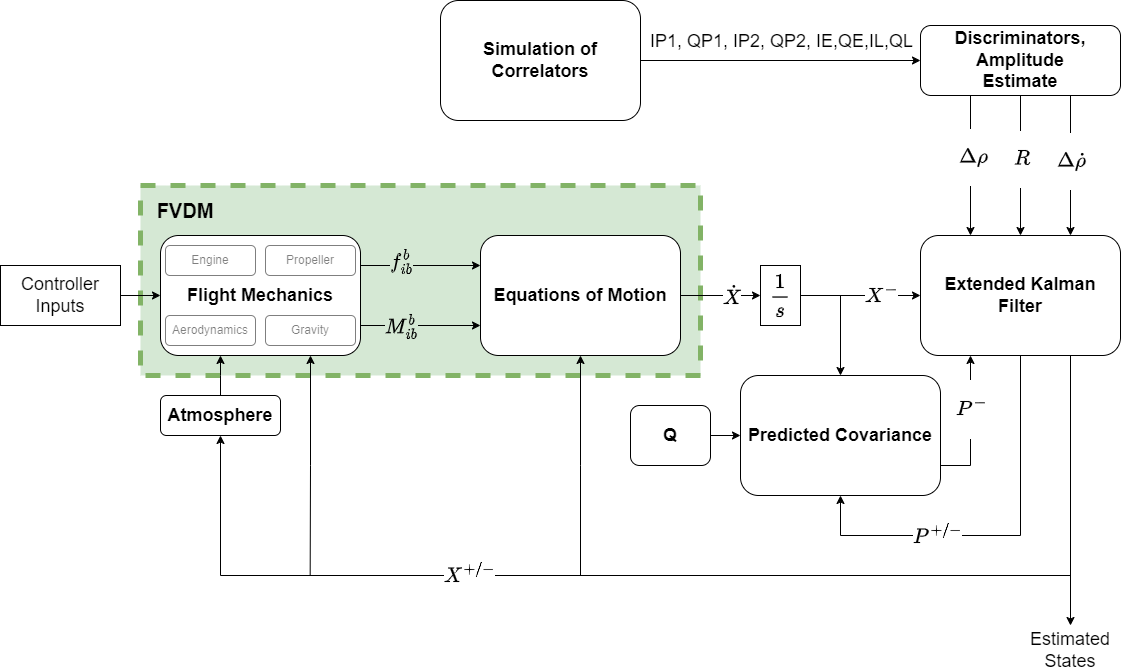

The diagram above was exported from draw.io. Its source (the exported page's mxGraphModel, read from the mxfile embedded in the PNG):
<mxGraphModel dx="2518" dy="948" grid="1" gridSize="10" guides="1" tooltips="1" connect="1" arrows="1" fold="1" page="1" pageScale="1" pageWidth="1100" pageHeight="850" math="1" shadow="0">
  <root>
    <mxCell id="0" />
    <mxCell id="1" parent="0" />
    <mxCell id="sp7Hjpwp1FPvqnLl7A5d-16" value="" style="rounded=0;whiteSpace=wrap;html=1;labelBackgroundColor=default;points=[[0,0,0,0,0],[0,0.25,0,0,0],[0,0.5,0,0,0],[0,0.75,0,0,0],[0,1,0,0,0],[0.25,0,0,0,0],[0.25,1,0,0,0],[0.5,0,0,0,0],[0.5,1,0,0,0],[0.75,0,0,0,0],[0.75,1,0,0,0],[0.76,0.75,0,0,0],[1,0,0,0,0],[1,0.25,0,0,0],[1,0.5,0,0,0],[1,0.75,0,0,0]];dashed=1;strokeWidth=5;fillColor=#d5e8d4;strokeColor=#82b366;" parent="1" vertex="1">
      <mxGeometry x="100" y="330" width="560" height="190" as="geometry" />
    </mxCell>
    <mxCell id="PALsI1r8CK1FajkC3Vsz-6" value="" style="group" parent="1" vertex="1" connectable="0">
      <mxGeometry x="120" y="380" width="200" height="120" as="geometry" />
    </mxCell>
    <mxCell id="PALsI1r8CK1FajkC3Vsz-51" style="edgeStyle=orthogonalEdgeStyle;rounded=0;orthogonalLoop=1;jettySize=auto;html=1;exitX=0.75;exitY=1;exitDx=0;exitDy=0;startArrow=classic;startFill=1;endArrow=none;endFill=0;" parent="PALsI1r8CK1FajkC3Vsz-6" source="PALsI1r8CK1FajkC3Vsz-1" edge="1">
      <mxGeometry relative="1" as="geometry">
        <mxPoint x="149.66666666666697" y="340" as="targetPoint" />
      </mxGeometry>
    </mxCell>
    <mxCell id="PALsI1r8CK1FajkC3Vsz-1" value="&lt;b&gt;&lt;font style=&quot;font-size: 18px;&quot;&gt;Flight Mechanics&lt;/font&gt;&lt;/b&gt;" style="rounded=1;whiteSpace=wrap;html=1;" parent="PALsI1r8CK1FajkC3Vsz-6" vertex="1">
      <mxGeometry width="200" height="120" as="geometry" />
    </mxCell>
    <mxCell id="PALsI1r8CK1FajkC3Vsz-2" value="Engine" style="rounded=1;whiteSpace=wrap;html=1;opacity=50;textOpacity=50;" parent="PALsI1r8CK1FajkC3Vsz-6" vertex="1">
      <mxGeometry x="5" y="10" width="90" height="30" as="geometry" />
    </mxCell>
    <mxCell id="PALsI1r8CK1FajkC3Vsz-3" value="Propeller" style="rounded=1;whiteSpace=wrap;html=1;opacity=50;textOpacity=50;" parent="PALsI1r8CK1FajkC3Vsz-6" vertex="1">
      <mxGeometry x="105" y="10" width="90" height="30" as="geometry" />
    </mxCell>
    <mxCell id="PALsI1r8CK1FajkC3Vsz-4" value="Aerodynamics" style="rounded=1;whiteSpace=wrap;html=1;opacity=50;textOpacity=50;" parent="PALsI1r8CK1FajkC3Vsz-6" vertex="1">
      <mxGeometry x="5" y="80" width="90" height="30" as="geometry" />
    </mxCell>
    <mxCell id="PALsI1r8CK1FajkC3Vsz-5" value="Gravity" style="rounded=1;whiteSpace=wrap;html=1;opacity=50;textOpacity=50;" parent="PALsI1r8CK1FajkC3Vsz-6" vertex="1">
      <mxGeometry x="105" y="80" width="90" height="30" as="geometry" />
    </mxCell>
    <mxCell id="PALsI1r8CK1FajkC3Vsz-8" style="edgeStyle=orthogonalEdgeStyle;rounded=0;orthogonalLoop=1;jettySize=auto;html=1;exitX=1;exitY=0.5;exitDx=0;exitDy=0;entryX=0;entryY=0.5;entryDx=0;entryDy=0;" parent="1" source="PALsI1r8CK1FajkC3Vsz-7" target="PALsI1r8CK1FajkC3Vsz-1" edge="1">
      <mxGeometry relative="1" as="geometry" />
    </mxCell>
    <mxCell id="PALsI1r8CK1FajkC3Vsz-7" value="&lt;font style=&quot;font-size: 18px;&quot;&gt;Controller Inputs&lt;/font&gt;" style="rounded=0;whiteSpace=wrap;html=1;" parent="1" vertex="1">
      <mxGeometry x="-40" y="410" width="120" height="60" as="geometry" />
    </mxCell>
    <mxCell id="PALsI1r8CK1FajkC3Vsz-11" value="" style="group" parent="1" vertex="1" connectable="0">
      <mxGeometry x="120" y="540" width="120" height="40" as="geometry" />
    </mxCell>
    <mxCell id="PALsI1r8CK1FajkC3Vsz-12" value="&lt;b&gt;&lt;font style=&quot;font-size: 18px;&quot;&gt;Atmosphere&lt;/font&gt;&lt;/b&gt;" style="rounded=1;whiteSpace=wrap;html=1;" parent="PALsI1r8CK1FajkC3Vsz-11" vertex="1">
      <mxGeometry width="120" height="40" as="geometry" />
    </mxCell>
    <mxCell id="PALsI1r8CK1FajkC3Vsz-18" style="edgeStyle=orthogonalEdgeStyle;rounded=0;orthogonalLoop=1;jettySize=auto;html=1;exitX=0.5;exitY=0;exitDx=0;exitDy=0;" parent="1" source="PALsI1r8CK1FajkC3Vsz-12" edge="1">
      <mxGeometry relative="1" as="geometry">
        <mxPoint x="180" y="500" as="targetPoint" />
      </mxGeometry>
    </mxCell>
    <mxCell id="PALsI1r8CK1FajkC3Vsz-25" style="edgeStyle=orthogonalEdgeStyle;rounded=0;orthogonalLoop=1;jettySize=auto;html=1;exitX=1;exitY=0.5;exitDx=0;exitDy=0;entryX=0;entryY=0.5;entryDx=0;entryDy=0;" parent="1" source="PALsI1r8CK1FajkC3Vsz-19" target="PALsI1r8CK1FajkC3Vsz-24" edge="1">
      <mxGeometry relative="1" as="geometry" />
    </mxCell>
    <mxCell id="PALsI1r8CK1FajkC3Vsz-26" value="$$\dot{X}$$" style="edgeLabel;html=1;align=center;verticalAlign=middle;resizable=0;points=[];fontSize=18;" parent="PALsI1r8CK1FajkC3Vsz-25" vertex="1" connectable="0">
      <mxGeometry x="-0.044" y="2" relative="1" as="geometry">
        <mxPoint x="12" y="2" as="offset" />
      </mxGeometry>
    </mxCell>
    <mxCell id="sp7Hjpwp1FPvqnLl7A5d-2" style="edgeStyle=orthogonalEdgeStyle;rounded=0;orthogonalLoop=1;jettySize=auto;html=1;exitX=0.5;exitY=1;exitDx=0;exitDy=0;endArrow=none;endFill=0;startArrow=classic;startFill=1;" parent="1" source="PALsI1r8CK1FajkC3Vsz-19" edge="1">
      <mxGeometry relative="1" as="geometry">
        <mxPoint x="540" y="720" as="targetPoint" />
      </mxGeometry>
    </mxCell>
    <mxCell id="PALsI1r8CK1FajkC3Vsz-19" value="&lt;font style=&quot;font-size: 18px;&quot;&gt;&lt;b&gt;Equations of Motion&lt;/b&gt;&lt;/font&gt;" style="rounded=1;whiteSpace=wrap;html=1;" parent="1" vertex="1">
      <mxGeometry x="440" y="380" width="200" height="120" as="geometry" />
    </mxCell>
    <mxCell id="PALsI1r8CK1FajkC3Vsz-20" style="edgeStyle=orthogonalEdgeStyle;rounded=0;orthogonalLoop=1;jettySize=auto;html=1;exitX=1;exitY=0.25;exitDx=0;exitDy=0;entryX=0;entryY=0.25;entryDx=0;entryDy=0;" parent="1" source="PALsI1r8CK1FajkC3Vsz-1" target="PALsI1r8CK1FajkC3Vsz-19" edge="1">
      <mxGeometry relative="1" as="geometry" />
    </mxCell>
    <mxCell id="PALsI1r8CK1FajkC3Vsz-21" value="&lt;span style=&quot;font-size: 18px;&quot;&gt;&lt;svg style=&quot;vertical-align: -0.618ex; font-size: 18px;&quot; xmlns:xlink=&quot;http://www.w3.org/1999/xlink&quot; viewBox=&quot;0 -903.7 1120.3 1177&quot; role=&quot;img&quot; height=&quot;2.663ex&quot; width=&quot;2.535ex&quot; xmlns=&quot;http://www.w3.org/2000/svg&quot;&gt;&lt;defs style=&quot;font-size: 18px;&quot;&gt;&lt;path d=&quot;M118 -162Q120 -162 124 -164T135 -167T147 -168Q160 -168 171 -155T187 -126Q197 -99 221 27T267 267T289 382V385H242Q195 385 192 387Q188 390 188 397L195 425Q197 430 203 430T250 431Q298 431 298 432Q298 434 307 482T319 540Q356 705 465 705Q502 703 526 683T550 630Q550 594 529 578T487 561Q443 561 443 603Q443 622 454 636T478 657L487 662Q471 668 457 668Q445 668 434 658T419 630Q412 601 403 552T387 469T380 433Q380 431 435 431Q480 431 487 430T498 424Q499 420 496 407T491 391Q489 386 482 386T428 385H372L349 263Q301 15 282 -47Q255 -132 212 -173Q175 -205 139 -205Q107 -205 81 -186T55 -132Q55 -95 76 -78T118 -61Q162 -61 162 -103Q162 -122 151 -136T127 -157L118 -162Z&quot; id=&quot;MJX-2-TEX-I-1D453&quot; style=&quot;font-size: 18px;&quot;&gt;&lt;/path&gt;&lt;path d=&quot;M73 647Q73 657 77 670T89 683Q90 683 161 688T234 694Q246 694 246 685T212 542Q204 508 195 472T180 418L176 399Q176 396 182 402Q231 442 283 442Q345 442 383 396T422 280Q422 169 343 79T173 -11Q123 -11 82 27T40 150V159Q40 180 48 217T97 414Q147 611 147 623T109 637Q104 637 101 637H96Q86 637 83 637T76 640T73 647ZM336 325V331Q336 405 275 405Q258 405 240 397T207 376T181 352T163 330L157 322L136 236Q114 150 114 114Q114 66 138 42Q154 26 178 26Q211 26 245 58Q270 81 285 114T318 219Q336 291 336 325Z&quot; id=&quot;MJX-2-TEX-I-1D44F&quot; style=&quot;font-size: 18px;&quot;&gt;&lt;/path&gt;&lt;path d=&quot;M184 600Q184 624 203 642T247 661Q265 661 277 649T290 619Q290 596 270 577T226 557Q211 557 198 567T184 600ZM21 287Q21 295 30 318T54 369T98 420T158 442Q197 442 223 419T250 357Q250 340 236 301T196 196T154 83Q149 61 149 51Q149 26 166 26Q175 26 185 29T208 43T235 78T260 137Q263 149 265 151T282 153Q302 153 302 143Q302 135 293 112T268 61T223 11T161 -11Q129 -11 102 10T74 74Q74 91 79 106T122 220Q160 321 166 341T173 380Q173 404 156 404H154Q124 404 99 371T61 287Q60 286 59 284T58 281T56 279T53 278T49 278T41 278H27Q21 284 21 287Z&quot; id=&quot;MJX-2-TEX-I-1D456&quot; style=&quot;font-size: 18px;&quot;&gt;&lt;/path&gt;&lt;/defs&gt;&lt;g transform=&quot;scale(1,-1)&quot; stroke-width=&quot;0&quot; fill=&quot;currentColor&quot; stroke=&quot;currentColor&quot; style=&quot;font-size: 18px;&quot;&gt;&lt;g data-mml-node=&quot;math&quot; style=&quot;font-size: 18px;&quot;&gt;&lt;g data-mml-node=&quot;msubsup&quot; style=&quot;font-size: 18px;&quot;&gt;&lt;g data-mml-node=&quot;mi&quot; style=&quot;font-size: 18px;&quot;&gt;&lt;use xlink:href=&quot;#MJX-2-TEX-I-1D453&quot; data-c=&quot;1D453&quot; style=&quot;font-size: 18px;&quot;&gt;&lt;/use&gt;&lt;/g&gt;&lt;g transform=&quot;translate(636,413) scale(0.707)&quot; data-mml-node=&quot;mi&quot; style=&quot;font-size: 18px;&quot;&gt;&lt;use xlink:href=&quot;#MJX-2-TEX-I-1D44F&quot; data-c=&quot;1D44F&quot; style=&quot;font-size: 18px;&quot;&gt;&lt;/use&gt;&lt;/g&gt;&lt;g data-mjx-texclass=&quot;ORD&quot; transform=&quot;translate(523,-265.5) scale(0.707)&quot; data-mml-node=&quot;TeXAtom&quot; style=&quot;font-size: 18px;&quot;&gt;&lt;g data-mml-node=&quot;mi&quot; style=&quot;font-size: 18px;&quot;&gt;&lt;use xlink:href=&quot;#MJX-2-TEX-I-1D456&quot; data-c=&quot;1D456&quot; style=&quot;font-size: 18px;&quot;&gt;&lt;/use&gt;&lt;/g&gt;&lt;g transform=&quot;translate(345,0)&quot; data-mml-node=&quot;mi&quot; style=&quot;font-size: 18px;&quot;&gt;&lt;use xlink:href=&quot;#MJX-2-TEX-I-1D44F&quot; data-c=&quot;1D44F&quot; style=&quot;font-size: 18px;&quot;&gt;&lt;/use&gt;&lt;/g&gt;&lt;/g&gt;&lt;/g&gt;&lt;/g&gt;&lt;/g&gt;&lt;/svg&gt;&lt;/span&gt;" style="edgeLabel;html=1;align=center;verticalAlign=middle;resizable=0;points=[];fontStyle=1;fontSize=18;labelBackgroundColor=#D5E8D4;" parent="PALsI1r8CK1FajkC3Vsz-20" vertex="1" connectable="0">
      <mxGeometry x="0.1389" y="1" relative="1" as="geometry">
        <mxPoint x="-28" y="-4" as="offset" />
      </mxGeometry>
    </mxCell>
    <mxCell id="PALsI1r8CK1FajkC3Vsz-22" style="edgeStyle=orthogonalEdgeStyle;rounded=0;orthogonalLoop=1;jettySize=auto;html=1;exitX=1;exitY=0.75;exitDx=0;exitDy=0;entryX=0;entryY=0.75;entryDx=0;entryDy=0;" parent="1" source="PALsI1r8CK1FajkC3Vsz-1" target="PALsI1r8CK1FajkC3Vsz-19" edge="1">
      <mxGeometry relative="1" as="geometry" />
    </mxCell>
    <mxCell id="PALsI1r8CK1FajkC3Vsz-23" value="$$M_{ib}^b$$" style="edgeLabel;html=1;align=center;verticalAlign=middle;resizable=0;points=[];fontStyle=1;fontSize=18;labelBackgroundColor=#D5E8D4;" parent="PALsI1r8CK1FajkC3Vsz-22" vertex="1" connectable="0">
      <mxGeometry x="-0.0802" y="-1" relative="1" as="geometry">
        <mxPoint x="-15" y="-1" as="offset" />
      </mxGeometry>
    </mxCell>
    <mxCell id="PALsI1r8CK1FajkC3Vsz-43" style="edgeStyle=orthogonalEdgeStyle;rounded=0;orthogonalLoop=1;jettySize=auto;html=1;exitX=1;exitY=0.5;exitDx=0;exitDy=0;entryX=0;entryY=0.5;entryDx=0;entryDy=0;" parent="1" source="PALsI1r8CK1FajkC3Vsz-24" target="PALsI1r8CK1FajkC3Vsz-27" edge="1">
      <mxGeometry relative="1" as="geometry">
        <Array as="points" />
      </mxGeometry>
    </mxCell>
    <mxCell id="PALsI1r8CK1FajkC3Vsz-58" value="$$X^{-}$$" style="edgeLabel;html=1;align=center;verticalAlign=middle;resizable=0;points=[];fontSize=18;" parent="PALsI1r8CK1FajkC3Vsz-43" vertex="1" connectable="0">
      <mxGeometry x="0.0592" y="2" relative="1" as="geometry">
        <mxPoint x="16" y="2" as="offset" />
      </mxGeometry>
    </mxCell>
    <mxCell id="PALsI1r8CK1FajkC3Vsz-24" value="&lt;font style=&quot;font-size: 18px;&quot;&gt;$$\frac{1}{s}$$&lt;/font&gt;" style="rounded=0;whiteSpace=wrap;html=1;" parent="1" vertex="1">
      <mxGeometry x="720" y="410" width="40" height="60" as="geometry" />
    </mxCell>
    <mxCell id="PALsI1r8CK1FajkC3Vsz-49" style="edgeStyle=orthogonalEdgeStyle;rounded=0;orthogonalLoop=1;jettySize=auto;html=1;exitX=0.5;exitY=1;exitDx=0;exitDy=0;entryX=0.5;entryY=1;entryDx=0;entryDy=0;" parent="1" source="PALsI1r8CK1FajkC3Vsz-27" target="PALsI1r8CK1FajkC3Vsz-40" edge="1">
      <mxGeometry relative="1" as="geometry">
        <mxPoint x="170" y="884.444580078125" as="targetPoint" />
        <Array as="points">
          <mxPoint x="980" y="680" />
          <mxPoint x="800" y="680" />
        </Array>
      </mxGeometry>
    </mxCell>
    <mxCell id="PALsI1r8CK1FajkC3Vsz-53" value="$$P^{+/-} $$" style="edgeLabel;html=1;align=center;verticalAlign=middle;resizable=0;points=[];fontSize=18;textDirection=ltr;spacing=2;spacingLeft=0;" parent="PALsI1r8CK1FajkC3Vsz-49" vertex="1" connectable="0">
      <mxGeometry x="0.15" relative="1" as="geometry">
        <mxPoint x="-34" y="-1" as="offset" />
      </mxGeometry>
    </mxCell>
    <mxCell id="sp7Hjpwp1FPvqnLl7A5d-5" style="edgeStyle=orthogonalEdgeStyle;rounded=0;orthogonalLoop=1;jettySize=auto;html=1;exitX=0.75;exitY=1;exitDx=0;exitDy=0;entryX=0.5;entryY=1;entryDx=0;entryDy=0;" parent="1" source="PALsI1r8CK1FajkC3Vsz-27" target="PALsI1r8CK1FajkC3Vsz-12" edge="1">
      <mxGeometry relative="1" as="geometry">
        <mxPoint x="1030" y="520" as="sourcePoint" />
        <mxPoint x="460" y="740" as="targetPoint" />
        <Array as="points">
          <mxPoint x="1030" y="720" />
          <mxPoint x="180" y="720" />
        </Array>
      </mxGeometry>
    </mxCell>
    <mxCell id="sp7Hjpwp1FPvqnLl7A5d-7" value="$$X^{+/-}$$" style="edgeLabel;html=1;align=center;verticalAlign=middle;resizable=0;points=[];fontSize=18;" parent="sp7Hjpwp1FPvqnLl7A5d-5" vertex="1" connectable="0">
      <mxGeometry x="0.359" y="-2" relative="1" as="geometry">
        <mxPoint as="offset" />
      </mxGeometry>
    </mxCell>
    <mxCell id="PALsI1r8CK1FajkC3Vsz-27" value="&lt;font style=&quot;&quot;&gt;&lt;b style=&quot;&quot;&gt;&lt;span style=&quot;font-size: 18px;&quot;&gt;Extended Kalman Filter&lt;/span&gt;&lt;br&gt;&lt;/b&gt;&lt;/font&gt;" style="rounded=1;whiteSpace=wrap;html=1;" parent="1" vertex="1">
      <mxGeometry x="880" y="380" width="200" height="120" as="geometry" />
    </mxCell>
    <mxCell id="PALsI1r8CK1FajkC3Vsz-36" style="edgeStyle=orthogonalEdgeStyle;rounded=0;orthogonalLoop=1;jettySize=auto;html=1;exitX=1;exitY=0.5;exitDx=0;exitDy=0;entryX=0;entryY=0.5;entryDx=0;entryDy=0;" parent="1" source="PALsI1r8CK1FajkC3Vsz-30" target="PALsI1r8CK1FajkC3Vsz-31" edge="1">
      <mxGeometry relative="1" as="geometry">
        <mxPoint x="650" y="199.9999999999999" as="sourcePoint" />
        <mxPoint x="880" y="189.9999999999999" as="targetPoint" />
      </mxGeometry>
    </mxCell>
    <mxCell id="PALsI1r8CK1FajkC3Vsz-37" value="&lt;font style=&quot;font-size: 18px;&quot;&gt;IP1, QP1, IP2, QP2, IE,QE,IL,QL&lt;/font&gt;" style="edgeLabel;html=1;align=center;verticalAlign=middle;resizable=0;points=[];" parent="PALsI1r8CK1FajkC3Vsz-36" vertex="1" connectable="0">
      <mxGeometry x="-0.0158" y="2" relative="1" as="geometry">
        <mxPoint x="2" y="-18" as="offset" />
      </mxGeometry>
    </mxCell>
    <mxCell id="PALsI1r8CK1FajkC3Vsz-30" value="&lt;span style=&quot;font-size: 18px;&quot;&gt;&lt;b&gt;Simulation of Correlators&lt;/b&gt;&lt;/span&gt;" style="rounded=1;whiteSpace=wrap;html=1;" parent="1" vertex="1">
      <mxGeometry x="400" y="145" width="200" height="120" as="geometry" />
    </mxCell>
    <mxCell id="PALsI1r8CK1FajkC3Vsz-32" style="edgeStyle=orthogonalEdgeStyle;rounded=0;orthogonalLoop=1;jettySize=auto;html=1;exitX=0.25;exitY=1;exitDx=0;exitDy=0;entryX=0.25;entryY=0;entryDx=0;entryDy=0;" parent="1" source="PALsI1r8CK1FajkC3Vsz-31" target="PALsI1r8CK1FajkC3Vsz-27" edge="1">
      <mxGeometry relative="1" as="geometry" />
    </mxCell>
    <mxCell id="PALsI1r8CK1FajkC3Vsz-38" value="$$\Delta\rho$$" style="edgeLabel;html=1;align=center;verticalAlign=middle;resizable=0;points=[];fontSize=18;" parent="PALsI1r8CK1FajkC3Vsz-32" vertex="1" connectable="0">
      <mxGeometry x="-0.1245" y="2" relative="1" as="geometry">
        <mxPoint as="offset" />
      </mxGeometry>
    </mxCell>
    <mxCell id="PALsI1r8CK1FajkC3Vsz-33" style="edgeStyle=orthogonalEdgeStyle;rounded=0;orthogonalLoop=1;jettySize=auto;html=1;exitX=0.75;exitY=1;exitDx=0;exitDy=0;entryX=0.75;entryY=0;entryDx=0;entryDy=0;" parent="1" source="PALsI1r8CK1FajkC3Vsz-31" target="PALsI1r8CK1FajkC3Vsz-27" edge="1">
      <mxGeometry relative="1" as="geometry" />
    </mxCell>
    <mxCell id="PALsI1r8CK1FajkC3Vsz-39" value="$$\Delta\dot{\rho}$$" style="edgeLabel;html=1;align=center;verticalAlign=middle;resizable=0;points=[];fontSize=18;" parent="PALsI1r8CK1FajkC3Vsz-33" vertex="1" connectable="0">
      <mxGeometry x="-0.0785" relative="1" as="geometry">
        <mxPoint as="offset" />
      </mxGeometry>
    </mxCell>
    <mxCell id="sp7Hjpwp1FPvqnLl7A5d-14" style="edgeStyle=orthogonalEdgeStyle;rounded=0;orthogonalLoop=1;jettySize=auto;html=1;exitX=0.5;exitY=1;exitDx=0;exitDy=0;entryX=0.5;entryY=0;entryDx=0;entryDy=0;" parent="1" source="PALsI1r8CK1FajkC3Vsz-31" target="PALsI1r8CK1FajkC3Vsz-27" edge="1">
      <mxGeometry relative="1" as="geometry" />
    </mxCell>
    <mxCell id="sp7Hjpwp1FPvqnLl7A5d-15" value="$$R$$" style="edgeLabel;html=1;align=center;verticalAlign=middle;resizable=0;points=[];fontSize=18;" parent="sp7Hjpwp1FPvqnLl7A5d-14" vertex="1" connectable="0">
      <mxGeometry x="0.0267" y="-1" relative="1" as="geometry">
        <mxPoint x="1" y="-9" as="offset" />
      </mxGeometry>
    </mxCell>
    <mxCell id="PALsI1r8CK1FajkC3Vsz-31" value="&lt;span style=&quot;font-size: 18px;&quot;&gt;&lt;b&gt;Discriminators,&lt;br&gt;Amplitude&lt;br&gt;Estimate&lt;/b&gt;&lt;/span&gt;" style="rounded=1;whiteSpace=wrap;html=1;" parent="1" vertex="1">
      <mxGeometry x="880" y="170" width="200" height="70" as="geometry" />
    </mxCell>
    <mxCell id="PALsI1r8CK1FajkC3Vsz-48" style="edgeStyle=orthogonalEdgeStyle;rounded=0;orthogonalLoop=1;jettySize=auto;html=1;exitX=1;exitY=0.75;exitDx=0;exitDy=0;entryX=0.25;entryY=1;entryDx=0;entryDy=0;" parent="1" source="PALsI1r8CK1FajkC3Vsz-40" target="PALsI1r8CK1FajkC3Vsz-27" edge="1">
      <mxGeometry relative="1" as="geometry" />
    </mxCell>
    <mxCell id="PALsI1r8CK1FajkC3Vsz-52" value="$$P^-$$" style="edgeLabel;html=1;align=center;verticalAlign=middle;resizable=0;points=[];fontSize=18;" parent="PALsI1r8CK1FajkC3Vsz-48" vertex="1" connectable="0">
      <mxGeometry x="-0.2608" y="-1" relative="1" as="geometry">
        <mxPoint x="-1" y="-35" as="offset" />
      </mxGeometry>
    </mxCell>
    <mxCell id="sp7Hjpwp1FPvqnLl7A5d-1" style="edgeStyle=orthogonalEdgeStyle;rounded=0;orthogonalLoop=1;jettySize=auto;html=1;exitX=0.5;exitY=0;exitDx=0;exitDy=0;endArrow=none;endFill=0;startArrow=classic;startFill=1;" parent="1" source="PALsI1r8CK1FajkC3Vsz-40" edge="1">
      <mxGeometry relative="1" as="geometry">
        <mxPoint x="800" y="440" as="targetPoint" />
      </mxGeometry>
    </mxCell>
    <mxCell id="PALsI1r8CK1FajkC3Vsz-40" value="&lt;font style=&quot;font-size: 18px;&quot;&gt;&lt;b&gt;Predicted Covariance&lt;/b&gt;&lt;/font&gt;" style="rounded=1;whiteSpace=wrap;html=1;" parent="1" vertex="1">
      <mxGeometry x="700" y="520" width="200" height="120" as="geometry" />
    </mxCell>
    <mxCell id="PALsI1r8CK1FajkC3Vsz-60" style="edgeStyle=orthogonalEdgeStyle;rounded=0;orthogonalLoop=1;jettySize=auto;html=1;exitX=1;exitY=0.5;exitDx=0;exitDy=0;entryX=0;entryY=0.5;entryDx=0;entryDy=0;" parent="1" source="PALsI1r8CK1FajkC3Vsz-59" target="PALsI1r8CK1FajkC3Vsz-40" edge="1">
      <mxGeometry relative="1" as="geometry" />
    </mxCell>
    <mxCell id="PALsI1r8CK1FajkC3Vsz-59" value="&lt;b&gt;&lt;font style=&quot;font-size: 18px;&quot;&gt;Q&lt;/font&gt;&lt;/b&gt;" style="rounded=1;whiteSpace=wrap;html=1;" parent="1" vertex="1">
      <mxGeometry x="590" y="550" width="80" height="60" as="geometry" />
    </mxCell>
    <mxCell id="sp7Hjpwp1FPvqnLl7A5d-8" value="" style="endArrow=classic;html=1;rounded=0;" parent="1" edge="1">
      <mxGeometry width="50" height="50" relative="1" as="geometry">
        <mxPoint x="1030" y="700" as="sourcePoint" />
        <mxPoint x="1030" y="770" as="targetPoint" />
      </mxGeometry>
    </mxCell>
    <mxCell id="sp7Hjpwp1FPvqnLl7A5d-11" value="Estimated States" style="text;html=1;strokeColor=none;fillColor=none;align=center;verticalAlign=middle;whiteSpace=wrap;rounded=0;fontSize=18;" parent="1" vertex="1">
      <mxGeometry x="1000" y="780" width="60" height="30" as="geometry" />
    </mxCell>
    <mxCell id="sp7Hjpwp1FPvqnLl7A5d-17" value="&lt;b&gt;&lt;font style=&quot;font-size: 20px;&quot;&gt;FVDM&lt;/font&gt;&lt;/b&gt;" style="text;html=1;strokeColor=none;fillColor=none;align=center;verticalAlign=middle;whiteSpace=wrap;rounded=0;" parent="1" vertex="1">
      <mxGeometry x="110" y="340" width="70" height="30" as="geometry" />
    </mxCell>
  </root>
</mxGraphModel>